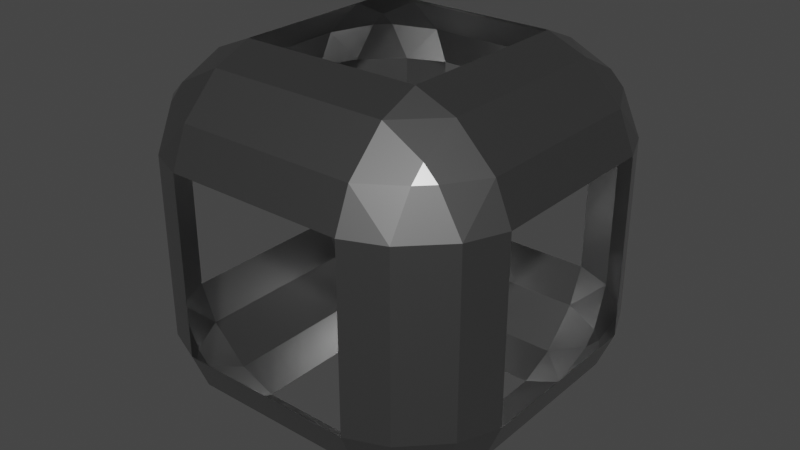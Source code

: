 # Source: RubiksBlock2.blend  (saved by Blender 2.82.7; exported with 4.5.12 LTS)
import bpy
from mathutils import Matrix  # noqa: F401  (used for matrix-valued properties, if any)

bpy.ops.wm.read_factory_settings(use_empty=True)
scene = bpy.context.scene
scene.name = 'Scene'

# ---- collections
col_collection = bpy.data.collections.new('Collection'); scene.collection.children.link(col_collection)

# ---- materials (node trees are filled in below, after node groups)
mat_chrome = bpy.data.materials.new('chrome')
mat_chrome.use_transparent_shadow = False

# ---- node groups
ng_auto_smooth = bpy.data.node_groups.new('Auto Smooth', 'GeometryNodeTree')
_s = ng_auto_smooth.interface.new_socket(name='Geometry', in_out='OUTPUT', socket_type='NodeSocketGeometry')
_s = ng_auto_smooth.interface.new_socket(name='Geometry', in_out='INPUT', socket_type='NodeSocketGeometry')
_s = ng_auto_smooth.interface.new_socket(name='Angle', in_out='INPUT', socket_type='NodeSocketFloat')
_s.subtype = 'ANGLE'
_s.min_value = 0.0
_s.max_value = 3.142
ng_auto_smooth.is_modifier = True
_N = ng_auto_smooth.nodes; _L = ng_auto_smooth.links
n0 = _N.new('NodeGroupOutput'); n0.name = 'Group Output'; n0.location = (480, -100)
n1 = _N.new('NodeGroupInput'); n1.name = 'Group Input'; n1.location = (-420, -300)
n2 = _N.new('NodeGroupInput'); n2.name = 'Group Input.001'; n2.location = (-60, -100)
n3 = _N.new('GeometryNodeSetShadeSmooth'); n3.name = 'Set Shade Smooth'; n3.location = (120, -100)
n3.domain = 'EDGE'
n4 = _N.new('GeometryNodeSetShadeSmooth'); n4.name = 'Set Shade Smooth.001'; n4.location = (300, -100)
n5 = _N.new('GeometryNodeInputMeshEdgeAngle'); n5.name = 'Edge Angle'; n5.location = (-420, -220)
n6 = _N.new('GeometryNodeInputEdgeSmooth'); n6.name = 'Is Edge Smooth'; n6.location = (-60, -160)
n7 = _N.new('GeometryNodeInputShadeSmooth'); n7.name = 'Is Face Smooth'; n7.location = (-240, -340)
n8 = _N.new('FunctionNodeBooleanMath'); n8.name = 'Boolean Math'; n8.location = (-60, -220)
n9 = _N.new('FunctionNodeCompare'); n9.name = 'Compare'; n9.location = (-240, -180)
n9.operation = 'LESS_EQUAL'
_L.new(n5.outputs[0], n9.inputs[0])
_L.new(n4.outputs[0], n0.inputs[0])
_L.new(n1.outputs[1], n9.inputs[1])
_L.new(n9.outputs[0], n8.inputs[0])
_L.new(n7.outputs[0], n8.inputs[1])
_L.new(n2.outputs[0], n3.inputs[0])
_L.new(n6.outputs[0], n3.inputs[1])
_L.new(n3.outputs[0], n4.inputs[0])
_L.new(n8.outputs[0], n3.inputs[2])
n0.is_active_output = True

# ---- material node trees
mat_chrome.use_nodes = True; mat_chrome.node_tree.nodes.clear()
_N = mat_chrome.node_tree.nodes; _L = mat_chrome.node_tree.links
n0 = _N.new('ShaderNodeOutputMaterial'); n0.name = 'Material Output'; n0.location = (300, 300)
n1 = _N.new('ShaderNodeBsdfPrincipled'); n1.name = 'Principled BSDF'; n1.location = (10, 300)
n1.distribution = 'GGX'
n1.subsurface_method = 'BURLEY'
n1.inputs[0].default_value = (0.3343, 0.3343, 0.3343, 1.0)
n1.inputs[1].default_value = 1.0
n1.inputs[2].default_value = 0.3846
n1.inputs[3].default_value = 1.45
n1.inputs[13].default_value = 1.0
n1.inputs[27].default_value = (0.0, 0.0, 0.0, 1.0)
n1.inputs[28].default_value = 1.0
_L.new(n1.outputs[0], n0.inputs[0])
n0.is_active_output = True

# ---- world
world_world = bpy.data.worlds.new('World'); scene.world = world_world
world_world.use_nodes = True; world_world.node_tree.nodes.clear()
_N = world_world.node_tree.nodes; _L = world_world.node_tree.links
n0 = _N.new('ShaderNodeOutputWorld'); n0.name = 'World Output'; n0.location = (300, 300)
n1 = _N.new('ShaderNodeBackground'); n1.name = 'Background'; n1.location = (10, 300)
n1.inputs[0].default_value = (0.05088, 0.05088, 0.05088, 1.0)
_L.new(n1.outputs[0], n0.inputs[0])
n0.is_active_output = True
world_world.color = (0.05088, 0.05088, 0.05088)
world_world.use_sun_shadow = False
world_world.sun_shadow_jitter_overblur = 0.0

# ---- meshes
me_cube = bpy.data.meshes.new('Cube')
me_cube.from_pydata([(0.7068, 0.9118, 0.494), (0.494, 1.0, 0.494), (0.494, 0.9118, 0.7068), (0.7205, 0.7964, 0.7205), (0.494, 0.7068, 0.9118), (0.494, 0.494, 1.0), (0.7068, 0.494, 0.9118), (0.7205, 0.7205, 0.7964), (0.9118, 0.7068, 0.494), (0.7964, 0.7205, 0.7205), (0.9118, 0.494, 0.7068), (1.0, 0.494, 0.494), (0.7068, 0.494, -0.9118), (0.494, 0.494, -1.0), (0.494, 0.7068, -0.9118), (0.7205, 0.7205, -0.7964), (0.494, 0.9118, -0.7068), (0.494, 1.0, -0.494), (0.7068, 0.9118, -0.494), (0.7205, 0.7964, -0.7205), (0.9118, 0.494, -0.7068), (0.7964, 0.7205, -0.7205), (0.9118, 0.7068, -0.494), (1.0, 0.494, -0.494), (0.9118, -0.7068, 0.494), (1.0, -0.494, 0.494), (0.9118, -0.494, 0.7068), (0.7964, -0.7205, 0.7205), (0.7068, -0.494, 0.9118), (0.494, -0.494, 1.0), (0.494, -0.7068, 0.9118), (0.7205, -0.7205, 0.7964), (0.7068, -0.9118, 0.494), (0.7205, -0.7964, 0.7205), (0.494, -0.9118, 0.7068), (0.494, -1.0, 0.494), (0.9118, -0.494, -0.7068), (1.0, -0.494, -0.494), (0.9118, -0.7068, -0.494), (0.7964, -0.7205, -0.7205), (0.7068, -0.9118, -0.494), (0.494, -1.0, -0.494), (0.494, -0.9118, -0.7068), (0.7205, -0.7964, -0.7205), (0.7068, -0.494, -0.9118), (0.7205, -0.7205, -0.7964), (0.494, -0.7068, -0.9118), (0.494, -0.494, -1.0), (-0.494, 0.9118, 0.7068), (-0.494, 1.0, 0.494), (-0.7068, 0.9118, 0.494), (-0.7205, 0.7964, 0.7205), (-0.9118, 0.7068, 0.494), (-1.0, 0.494, 0.494), (-0.9118, 0.494, 0.7068), (-0.7964, 0.7205, 0.7205), (-0.494, 0.7068, 0.9118), (-0.7205, 0.7205, 0.7964), (-0.7068, 0.494, 0.9118), (-0.494, 0.494, 1.0), (-0.9118, 0.494, -0.7068), (-1.0, 0.494, -0.494), (-0.9118, 0.7068, -0.494), (-0.7964, 0.7205, -0.7205), (-0.7068, 0.9118, -0.494), (-0.494, 1.0, -0.494), (-0.494, 0.9118, -0.7068), (-0.7205, 0.7964, -0.7205), (-0.7068, 0.494, -0.9118), (-0.7205, 0.7205, -0.7964), (-0.494, 0.7068, -0.9118), (-0.494, 0.494, -1.0), (-0.9118, -0.494, 0.7068), (-1.0, -0.494, 0.494), (-0.9118, -0.7068, 0.494), (-0.7964, -0.7205, 0.7205), (-0.7068, -0.9118, 0.494), (-0.494, -1.0, 0.494), (-0.494, -0.9118, 0.7068), (-0.7205, -0.7964, 0.7205), (-0.7068, -0.494, 0.9118), (-0.7205, -0.7205, 0.7964), (-0.494, -0.7068, 0.9118), (-0.494, -0.494, 1.0), (-0.7068, -0.494, -0.9118), (-0.494, -0.494, -1.0), (-0.494, -0.7068, -0.9118), (-0.7205, -0.7205, -0.7964), (-0.494, -0.9118, -0.7068), (-0.494, -1.0, -0.494), (-0.7068, -0.9118, -0.494), (-0.7205, -0.7964, -0.7205), (-0.9118, -0.494, -0.7068), (-0.7964, -0.7205, -0.7205), (-0.9118, -0.7068, -0.494), (-1.0, -0.494, -0.494)], [], [(32, 40, 38, 24), (68, 84, 92, 60), (39, 43, 45), (44, 12, 20, 36), (14, 70, 66, 16), (30, 82, 78, 34), (86, 46, 42, 88), (50, 64, 62, 52), (75, 79, 81), (90, 76, 74, 94), (63, 67, 69), (3, 7, 9), (87, 91, 93), (27, 31, 33), (80, 58, 54, 72), (51, 55, 57), (6, 28, 26, 10), (15, 19, 21), (56, 4, 2, 48), (0, 1, 2, 3), (4, 5, 6, 7), (8, 9, 10, 11), (12, 13, 14, 15), (16, 17, 18, 19), (20, 21, 22, 23), (24, 25, 26, 27), (28, 29, 30, 31), (32, 33, 34, 35), (36, 37, 38, 39), (40, 41, 42, 43), (44, 45, 46, 47), (48, 49, 50, 51), (52, 53, 54, 55), (56, 57, 58, 59), (60, 61, 62, 63), (64, 65, 66, 67), (68, 69, 70, 71), (72, 73, 74, 75), (76, 77, 78, 79), (80, 81, 82, 83), (84, 85, 86, 87), (88, 89, 90, 91), (92, 93, 94, 95), (8, 0, 3, 9), (2, 4, 7, 3), (6, 10, 9, 7), (20, 12, 15, 21), (14, 16, 19, 15), (18, 22, 21, 19), (32, 24, 27, 33), (26, 28, 31, 27), (30, 34, 33, 31), (44, 36, 39, 45), (38, 40, 43, 39), (42, 46, 45, 43), (56, 48, 51, 57), (50, 52, 55, 51), (54, 58, 57, 55), (68, 60, 63, 69), (62, 64, 67, 63), (66, 70, 69, 67), (80, 72, 75, 81), (74, 76, 79, 75), (78, 82, 81, 79), (92, 84, 87, 93), (86, 88, 91, 87), (90, 94, 93, 91), (71, 85, 84, 68), (95, 61, 60, 92), (13, 71, 70, 14), (65, 17, 16, 66), (11, 23, 22, 8), (17, 1, 0, 18), (89, 77, 76, 90), (73, 95, 94, 74), (35, 41, 40, 32), (37, 25, 24, 38), (49, 65, 64, 50), (61, 53, 52, 62), (29, 83, 82, 30), (77, 35, 34, 78), (5, 29, 28, 6), (25, 11, 10, 26), (85, 47, 46, 86), (41, 89, 88, 42), (83, 59, 58, 80), (53, 73, 72, 54), (59, 5, 4, 56), (1, 49, 48, 2), (47, 13, 12, 44), (23, 37, 36, 20), (8, 22, 18, 0)])
_uv = me_cube.uv_layers.new(name='UVMap')
_uv.uv.foreach_set('vector', [0.5618, 0.7756, 0.4382, 0.7756, 0.4382, 0.7244, 0.5618, 0.7244, 0.1616, 0.5632, 0.1616, 0.6868, 0.136, 0.6868, 0.136, 0.5632, 0.4099, 0.7151, 0.4099, 0.7246, 0.4004, 0.7151, 0.3494, 0.6868, 0.3494, 0.5632, 0.4006, 0.5632, 0.4006, 0.6868, 0.3118, 0.5366, 0.1882, 0.5366, 0.1882, 0.511, 0.3118, 0.511, 0.6882, 0.7134, 0.8118, 0.7134, 0.8118, 0.739, 0.6882, 0.739, 0.1882, 0.7134, 0.3118, 0.7134, 0.3118, 0.739, 0.1882, 0.739, 0.5618, 0.2756, 0.4382, 0.2756, 0.4382, 0.2244, 0.5618, 0.2244, 0.5901, 0.03494, 0.5901, 0.02545, 0.5996, 0.03494, 0.4382, 0.9634, 0.5618, 0.9634, 0.5618, 0.989, 0.4382, 0.989, 0.4099, 0.2151, 0.4099, 0.2246, 0.4004, 0.2151, 0.5901, 0.4651, 0.5996, 0.4651, 0.5901, 0.4746, 0.1599, 0.7151, 0.1599, 0.7246, 0.1504, 0.7151, 0.5901, 0.7151, 0.5996, 0.7151, 0.5901, 0.7246, 0.8384, 0.6868, 0.8384, 0.5632, 0.864, 0.5632, 0.864, 0.6868, 0.5901, 0.2849, 0.5901, 0.2754, 0.5996, 0.2849, 0.6506, 0.5632, 0.6506, 0.6868, 0.5994, 0.6868, 0.5994, 0.5632, 0.3401, 0.5349, 0.3401, 0.5254, 0.3496, 0.5349, 0.8118, 0.5366, 0.6882, 0.5366, 0.6882, 0.511, 0.8118, 0.511, 0.5618, 0.4744, 0.5618, 0.4523, 0.5773, 0.4523, 0.5773, 0.4905, 0.6882, 0.5366, 0.6882, 0.5477, 0.6727, 0.5477, 0.6727, 0.5286, 0.5618, 0.5256, 0.5773, 0.5095, 0.5773, 0.5477, 0.5618, 0.5477, 0.3494, 0.5632, 0.3273, 0.5632, 0.3273, 0.5477, 0.3655, 0.5477, 0.3118, 0.511, 0.3118, 0.5, 0.3273, 0.5, 0.3273, 0.5191, 0.4006, 0.5632, 0.3845, 0.5477, 0.4227, 0.5477, 0.4227, 0.5632, 0.5618, 0.7244, 0.5618, 0.7023, 0.5773, 0.7023, 0.5773, 0.7405, 0.6506, 0.6868, 0.6727, 0.6868, 0.6727, 0.7023, 0.6345, 0.7023, 0.5618, 0.7756, 0.5773, 0.7595, 0.5773, 0.7977, 0.5618, 0.7977, 0.4006, 0.6868, 0.4227, 0.6868, 0.4227, 0.7023, 0.3845, 0.7023, 0.4382, 0.7756, 0.4382, 0.7977, 0.4227, 0.7977, 0.4227, 0.7595, 0.3494, 0.6868, 0.3655, 0.7023, 0.3273, 0.7023, 0.3273, 0.6868, 0.8118, 0.511, 0.8118, 0.5, 0.8273, 0.5, 0.8273, 0.5191, 0.5618, 0.2244, 0.5618, 0.2023, 0.5773, 0.2023, 0.5773, 0.2405, 0.8118, 0.5366, 0.8273, 0.5286, 0.8273, 0.5477, 0.8118, 0.5477, 0.136, 0.5632, 0.125, 0.5632, 0.125, 0.5477, 0.1441, 0.5477, 0.4382, 0.2756, 0.4382, 0.2977, 0.4227, 0.2977, 0.4227, 0.2595, 0.1616, 0.5632, 0.1536, 0.5477, 0.1727, 0.5477, 0.1727, 0.5632, 0.864, 0.6868, 0.875, 0.6868, 0.875, 0.7023, 0.8559, 0.7023, 0.5618, 0.9634, 0.5618, 0.9523, 0.5773, 0.9523, 0.5773, 0.9714, 0.8384, 0.6868, 0.8464, 0.7023, 0.8273, 0.7023, 0.8273, 0.6868, 0.1616, 0.6868, 0.1882, 0.6868, 0.1882, 0.7134, 0.1599, 0.7151, 0.1882, 0.739, 0.1882, 0.75, 0.1727, 0.75, 0.1727, 0.7309, 0.136, 0.6868, 0.1441, 0.7023, 0.125, 0.7023, 0.125, 0.6868, 0.5618, 0.5256, 0.5618, 0.4744, 0.5773, 0.4905, 0.5773, 0.5095, 0.6882, 0.511, 0.6882, 0.5366, 0.6727, 0.5286, 0.6727, 0.5191, 0.6506, 0.5632, 0.5994, 0.5632, 0.6155, 0.5477, 0.6345, 0.5477, 0.4006, 0.5632, 0.3494, 0.5632, 0.3655, 0.5477, 0.3845, 0.5477, 0.3118, 0.5366, 0.3118, 0.511, 0.3401, 0.5254, 0.3401, 0.5349, 0.4382, 0.4744, 0.4382, 0.5256, 0.4227, 0.5095, 0.4227, 0.4905, 0.5618, 0.7756, 0.5618, 0.7244, 0.5773, 0.7405, 0.5773, 0.7595, 0.5994, 0.6868, 0.6506, 0.6868, 0.6345, 0.7023, 0.6155, 0.7023, 0.6882, 0.7134, 0.6882, 0.739, 0.6727, 0.7309, 0.6727, 0.7214, 0.3494, 0.6868, 0.4006, 0.6868, 0.3845, 0.7023, 0.3655, 0.7023, 0.4382, 0.7244, 0.4382, 0.7756, 0.4227, 0.7595, 0.4227, 0.7405, 0.3118, 0.739, 0.3118, 0.7134, 0.3273, 0.7214, 0.3273, 0.7309, 0.8118, 0.5366, 0.8118, 0.511, 0.8273, 0.5191, 0.8273, 0.5286, 0.5618, 0.2756, 0.5618, 0.2244, 0.5773, 0.2405, 0.5773, 0.2595, 0.864, 0.5632, 0.8384, 0.5632, 0.8464, 0.5477, 0.8559, 0.5477, 0.1616, 0.5632, 0.136, 0.5632, 0.1441, 0.5477, 0.1536, 0.5477, 0.4382, 0.2244, 0.4382, 0.2756, 0.4227, 0.2595, 0.4227, 0.2405, 0.1882, 0.511, 0.1882, 0.5366, 0.1727, 0.5286, 0.1727, 0.5191, 0.8384, 0.6868, 0.864, 0.6868, 0.8559, 0.7023, 0.8464, 0.7023, 0.5618, 0.989, 0.5618, 0.9634, 0.5773, 0.9714, 0.5773, 0.9809, 0.8118, 0.739, 0.8118, 0.7134, 0.8273, 0.7214, 0.8273, 0.7309, 0.136, 0.6868, 0.1616, 0.6868, 0.1599, 0.7151, 0.1504, 0.7151, 0.1882, 0.7134, 0.1882, 0.739, 0.1599, 0.7246, 0.1599, 0.7151, 0.4382, 0.9634, 0.4382, 0.989, 0.4227, 0.9809, 0.4227, 0.9714, 0.1882, 0.5632, 0.1882, 0.6868, 0.1616, 0.6868, 0.1616, 0.5632, 0.4382, 0.06325, 0.4382, 0.1868, 0.4227, 0.1868, 0.4227, 0.06325, 0.3118, 0.5632, 0.1882, 0.5632, 0.1882, 0.5366, 0.3118, 0.5366, 0.4382, 0.3132, 0.4382, 0.4368, 0.4227, 0.4368, 0.4227, 0.3132, 0.5618, 0.5632, 0.4382, 0.5632, 0.4382, 0.5256, 0.5618, 0.5256, 0.4382, 0.4368, 0.5618, 0.4368, 0.5618, 0.4744, 0.4382, 0.4744, 0.4382, 0.9368, 0.5618, 0.9368, 0.5618, 0.9634, 0.4382, 0.9634, 0.5618, 0.06325, 0.4382, 0.06325, 0.4382, 0.04766, 0.5618, 0.04766, 0.5618, 0.8132, 0.4382, 0.8132, 0.4382, 0.7756, 0.5618, 0.7756, 0.4382, 0.6868, 0.5618, 0.6868, 0.5618, 0.7244, 0.4382, 0.7244, 0.5618, 0.3132, 0.4382, 0.3132, 0.4382, 0.2756, 0.5618, 0.2756, 0.4382, 0.1868, 0.5618, 0.1868, 0.5618, 0.2244, 0.4382, 0.2244, 0.6882, 0.6868, 0.8118, 0.6868, 0.8118, 0.7134, 0.6882, 0.7134, 0.5618, 0.9368, 0.5618, 0.8132, 0.5773, 0.8132, 0.5773, 0.9368, 0.6882, 0.5632, 0.6882, 0.6868, 0.6506, 0.6868, 0.6506, 0.5632, 0.5618, 0.6868, 0.5618, 0.5632, 0.5994, 0.5632, 0.5994, 0.6868, 0.1882, 0.6868, 0.3118, 0.6868, 0.3118, 0.7134, 0.1882, 0.7134, 0.4382, 0.8132, 0.4382, 0.9368, 0.4227, 0.9368, 0.4227, 0.8132, 0.8118, 0.6868, 0.8118, 0.5632, 0.8384, 0.5632, 0.8384, 0.6868, 0.5618, 0.1868, 0.5618, 0.06325, 0.5773, 0.06325, 0.5773, 0.1868, 0.8118, 0.5632, 0.6882, 0.5632, 0.6882, 0.5366, 0.8118, 0.5366, 0.5618, 0.4368, 0.5618, 0.3132, 0.5773, 0.3132, 0.5773, 0.4368, 0.3118, 0.6868, 0.3118, 0.5632, 0.3494, 0.5632, 0.3494, 0.6868, 0.4382, 0.5632, 0.4382, 0.6868, 0.4006, 0.6868, 0.4006, 0.5632, 0.5618, 0.5256, 0.4382, 0.5256, 0.4382, 0.4744, 0.5618, 0.4744])
me_cube.materials.append(mat_chrome)
me_cube.use_remesh_preserve_volume = False
me_cube.use_remesh_preserve_attributes = False
me_cube.use_mirror_vertex_groups = False
me_cube.update()

# ---- objects
ob_cube = bpy.data.objects.new('Cube', me_cube)

# ---- transforms, parenting, visibility, modifiers, constraints
ob_cube.location = (0.0, 0.0, 0.0)
ob_cube.lock_rotations_4d = False
ob_cube.empty_display_type = 'ARROWS'
ob_cube.lineart.crease_threshold = 0.0
_m = ob_cube.modifiers.new('Auto Smooth', 'NODES')
_m.node_group = ng_auto_smooth
_gi = [s.identifier for s in ng_auto_smooth.interface.items_tree if s.item_type == 'SOCKET' and s.in_out == 'INPUT']
_m[_gi[1]] = 0.6248  # Angle

# ---- collection membership
col_collection.objects.link(ob_cube)

# ---- scene / render settings (as saved in the file)
scene.frame_start = 1; scene.frame_end = 250; scene.frame_set(1)
scene.render.engine = 'BLENDER_EEVEE_NEXT'
scene.cycles.use_denoising = False
scene.cycles.samples = 128
scene.cycles.sampling_pattern = 'TABULATED_SOBOL'
scene.cycles.use_adaptive_sampling = False
scene.cycles.use_light_tree = False
scene.view_settings.view_transform = 'Filmic'
bpy.context.view_layer.update()

# ---- added for rendering (the .blend has no active camera and no usable light): camera, sun
cam_auto = bpy.data.cameras.new('AutoCamera')
cam_auto.lens = 50.0
cam_auto.sensor_width = 36.0
cam_auto.clip_end = 1000.0
ob_auto_camera = bpy.data.objects.new('AutoCamera', cam_auto)
scene.collection.objects.link(ob_auto_camera)
ob_auto_camera.location = (3.20507, -3.84609, 2.56406)
ob_auto_camera.rotation_euler = (1.09748, -7.21219e-08, 0.694738)
scene.camera = ob_auto_camera
light_auto_sun = bpy.data.lights.new('AutoSun', 'SUN')
light_auto_sun.energy = 3.0
light_auto_sun.angle = 0.0523599
ob_auto_sun = bpy.data.objects.new('AutoSun', light_auto_sun)
scene.collection.objects.link(ob_auto_sun)
ob_auto_sun.rotation_euler = (0.872665, 0.174533, 0.523599)
bpy.context.view_layer.update()
